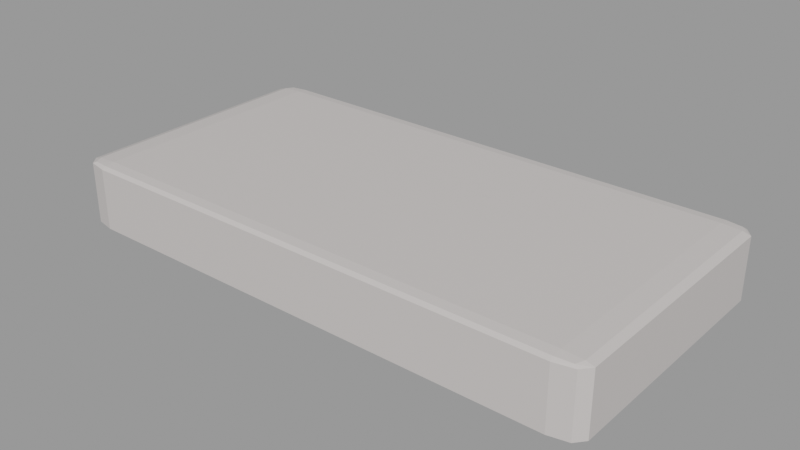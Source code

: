 # Source: angleout_001.blend  (saved by Blender 3.4.6; exported with 4.5.12 LTS)
import bpy
from mathutils import Matrix  # noqa: F401  (used for matrix-valued properties, if any)

bpy.ops.wm.read_factory_settings(use_empty=True)
scene = bpy.context.scene
scene.name = '003_SimpleBlock'

# ---- materials (node trees are filled in below, after node groups)
mat_block_gray = bpy.data.materials.new('Block_Gray')

# ---- material node trees
mat_block_gray.use_nodes = True; mat_block_gray.node_tree.nodes.clear()
_N = mat_block_gray.node_tree.nodes; _L = mat_block_gray.node_tree.links
n0 = _N.new('ShaderNodeBsdfPrincipled'); n0.name = 'Principled BSDF'; n0.location = (43, 238)
n0.distribution = 'GGX'
n0.subsurface_method = 'RANDOM_WALK_SKIN'
n0.inputs[0].default_value = (0.616, 0.5763, 0.5592, 1.0)
n0.inputs[2].default_value = 0.2682
n0.inputs[3].default_value = 1.45
n0.inputs[27].default_value = (0.0, 0.0, 0.0, 1.0)
n0.inputs[28].default_value = 1.0
n1 = _N.new('ShaderNodeOutputMaterial'); n1.name = 'Material Output'; n1.location = (333, 238)
_L.new(n0.outputs[0], n1.inputs[0])
n1.is_active_output = True

# ---- meshes
me_simpleblock_001 = bpy.data.meshes.new('SimpleBlock.001')
me_simpleblock_001.from_pydata([(-1.0, -1.0, -1.0), (-1.0, -1.0, 1.0), (-1.0, 1.0, -1.0), (-1.0, 1.0, 1.0), (1.0, -1.0, -1.0), (1.0, -1.0, 1.0), (1.0, 1.0, -1.0), (1.0, 1.0, 1.0), (-1.0, 0.0, -1.0), (-1.0, 0.0, 1.0), (1.0, 0.0, -1.0), (1.0, 0.0, 1.0)], [], [(8, 9, 3, 2), (2, 3, 7, 6), (10, 11, 5, 4), (4, 5, 1, 0), (8, 10, 4, 0), (11, 9, 1, 5), (7, 3, 9, 11), (2, 6, 10, 8), (6, 7, 11, 10), (0, 1, 9, 8)])
_uv = me_simpleblock_001.uv_layers.new(name='UVMap')
_uv.uv.foreach_set('vector', [0.8333, 0.0, 0.8333, 0.3333, 0.6667, 0.3333, 0.6667, 0.0, 0.3333, 0.0, 0.3333, 0.3333, 0.0, 0.3333, 0.0, 0.0, 0.1667, 0.3333, 0.1667, 0.6667, 0.0, 0.6667, 0.0, 0.3333, 0.6667, 0.0, 0.6667, 0.3333, 0.3333, 0.3333, 0.3333, 0.0, 0.3333, 0.5, 0.6667, 0.5, 0.6667, 0.6667, 0.3333, 0.6667, 0.0, 0.8333, 0.3333, 0.8333, 1.0, 0.3333, 0.6667, 0.3333, 0.0, 0.6667, 0.3333, 0.6667, 0.3333, 0.8333, 0.0, 0.8333, 0.3333, 0.3333, 0.6667, 0.3333, 0.6667, 0.5, 0.3333, 0.5, 0.3333, 0.3333, 0.3333, 0.6667, 0.1667, 0.6667, 0.1667, 0.3333, 1.0, 0.0, 1.0, 0.3333, 0.8333, 0.3333, 0.8333, 0.0])
me_simpleblock_001.materials.append(mat_block_gray)
me_simpleblock_001.update()

# ---- objects
ob_simpleblock_001 = bpy.data.objects.new('SimpleBlock.001', me_simpleblock_001)

# ---- transforms, parenting, visibility, modifiers, constraints
ob_simpleblock_001.location = (0.0, 0.0, 0.0)
ob_simpleblock_001.scale = (7.497, 3.753, 0.9374)
_m = ob_simpleblock_001.modifiers.new('Bevel', 'BEVEL')
_m.segments = 2

# ---- collection membership
scene.collection.objects.link(ob_simpleblock_001)

# ---- scene / render settings (as saved in the file)
scene.frame_start = 1; scene.frame_end = 250; scene.frame_set(15)
scene.render.engine = 'BLENDER_EEVEE_NEXT'
scene.render.image_settings.exr_codec = 'NONE'
scene.render.simplify_subdivision_render = 0
scene.render.simplify_child_particles_render = 0.0
scene.cycles.sampling_pattern = 'TABULATED_SOBOL'
scene.cycles.use_light_tree = False
scene.view_settings.view_transform = 'Filmic'
bpy.context.view_layer.update()

# ---- added for rendering (the .blend has no active camera and no usable light): camera, sun + grey world if the file has none
cam_auto = bpy.data.cameras.new('AutoCamera')
cam_auto.lens = 50.0
cam_auto.sensor_width = 36.0
cam_auto.clip_end = 1000.0
ob_auto_camera = bpy.data.objects.new('AutoCamera', cam_auto)
scene.collection.objects.link(ob_auto_camera)
ob_auto_camera.location = (15.6112, -18.7335, 12.489)
ob_auto_camera.rotation_euler = (1.09748, -7.21219e-08, 0.694738)
scene.camera = ob_auto_camera
light_auto_sun = bpy.data.lights.new('AutoSun', 'SUN')
light_auto_sun.energy = 3.0
light_auto_sun.angle = 0.0523599
ob_auto_sun = bpy.data.objects.new('AutoSun', light_auto_sun)
scene.collection.objects.link(ob_auto_sun)
ob_auto_sun.rotation_euler = (0.872665, 0.174533, 0.523599)
if scene.world is None:
    world_auto = bpy.data.worlds.new('AutoWorld')
    world_auto.color = (0.3, 0.3, 0.3)
    scene.world = world_auto
bpy.context.view_layer.update()
